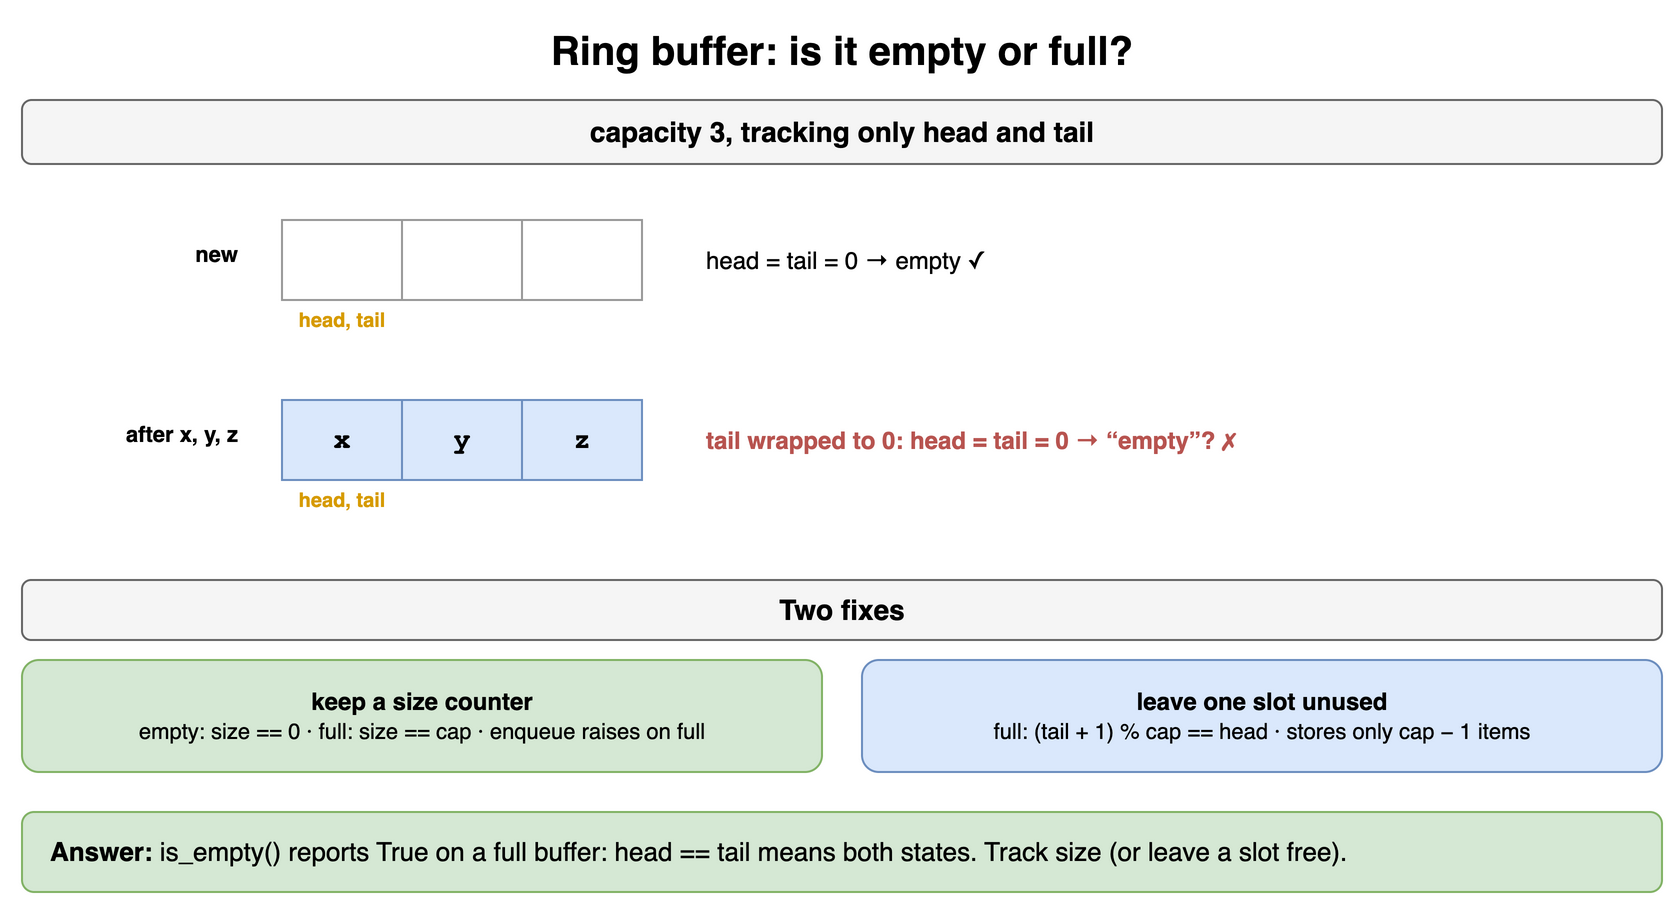

The diagram above was exported from draw.io. Its source (the exported page's mxGraphModel, read from the mxfile embedded in the PNG):
<mxGraphModel dx="900" dy="466" grid="1" gridSize="10" guides="1" tooltips="1" connect="1" arrows="1" fold="1" page="1" pageScale="1" pageWidth="900" pageHeight="466" math="0" shadow="0">
  <root>
    <mxCell id="0" />
    <mxCell id="1" parent="0" />
    <mxCell id="q11c1" value="Ring buffer: is it empty or full?" style="text;html=1;align=center;verticalAlign=middle;whiteSpace=wrap;fontSize=20;fontStyle=1;" vertex="1" parent="1">
      <mxGeometry x="40" y="10" width="820" height="30" as="geometry" />
    </mxCell>
    <mxCell id="q11c2" value="capacity 3, tracking only head and tail" style="rounded=1;whiteSpace=wrap;html=1;fillColor=#f5f5f5;strokeColor=#666666;fontStyle=1;fontSize=14;" vertex="1" parent="1">
      <mxGeometry x="40" y="50" width="820" height="32" as="geometry" />
    </mxCell>
    <mxCell id="q11c3" value="new" style="text;html=1;align=center;verticalAlign=middle;whiteSpace=wrap;fontSize=11;fontStyle=1;align=right;fontColor=#000000;" vertex="1" parent="1">
      <mxGeometry x="40" y="110" width="110" height="34" as="geometry" />
    </mxCell>
    <mxCell id="q11c4" value="" style="rounded=0;whiteSpace=wrap;html=1;fillColor=#ffffff;strokeColor=#999999;fontColor=#bbbbbb;fontSize=12;fontFamily=Courier New;" vertex="1" parent="1">
      <mxGeometry x="170" y="110" width="60" height="40" as="geometry" />
    </mxCell>
    <mxCell id="q11c5" value="" style="rounded=0;whiteSpace=wrap;html=1;fillColor=#ffffff;strokeColor=#999999;fontColor=#bbbbbb;fontSize=12;fontFamily=Courier New;" vertex="1" parent="1">
      <mxGeometry x="230" y="110" width="60" height="40" as="geometry" />
    </mxCell>
    <mxCell id="q11c6" value="" style="rounded=0;whiteSpace=wrap;html=1;fillColor=#ffffff;strokeColor=#999999;fontColor=#bbbbbb;fontSize=12;fontFamily=Courier New;" vertex="1" parent="1">
      <mxGeometry x="290" y="110" width="60" height="40" as="geometry" />
    </mxCell>
    <mxCell id="q11c7" value="head, tail" style="text;html=1;align=center;verticalAlign=middle;whiteSpace=wrap;fontSize=10;fontStyle=1;fontColor=#d79b00;" vertex="1" parent="1">
      <mxGeometry x="170" y="152" width="60" height="16" as="geometry" />
    </mxCell>
    <mxCell id="q11c8" value="head = tail = 0 → empty ✓" style="text;html=1;align=center;verticalAlign=middle;whiteSpace=wrap;fontSize=12;align=left;" vertex="1" parent="1">
      <mxGeometry x="380" y="110" width="480" height="40" as="geometry" />
    </mxCell>
    <mxCell id="q11c9" value="after x, y, z" style="text;html=1;align=center;verticalAlign=middle;whiteSpace=wrap;fontSize=11;fontStyle=1;align=right;fontColor=#000000;" vertex="1" parent="1">
      <mxGeometry x="40" y="200" width="110" height="34" as="geometry" />
    </mxCell>
    <mxCell id="q11c10" value="x" style="rounded=0;whiteSpace=wrap;html=1;fontStyle=1;fontSize=14;fillColor=#dae8fc;strokeColor=#6c8ebf;fontFamily=Courier New;" vertex="1" parent="1">
      <mxGeometry x="170" y="200" width="60" height="40" as="geometry" />
    </mxCell>
    <mxCell id="q11c11" value="y" style="rounded=0;whiteSpace=wrap;html=1;fontStyle=1;fontSize=14;fillColor=#dae8fc;strokeColor=#6c8ebf;fontFamily=Courier New;" vertex="1" parent="1">
      <mxGeometry x="230" y="200" width="60" height="40" as="geometry" />
    </mxCell>
    <mxCell id="q11c12" value="z" style="rounded=0;whiteSpace=wrap;html=1;fontStyle=1;fontSize=14;fillColor=#dae8fc;strokeColor=#6c8ebf;fontFamily=Courier New;" vertex="1" parent="1">
      <mxGeometry x="290" y="200" width="60" height="40" as="geometry" />
    </mxCell>
    <mxCell id="q11c13" value="head, tail" style="text;html=1;align=center;verticalAlign=middle;whiteSpace=wrap;fontSize=10;fontStyle=1;fontColor=#d79b00;" vertex="1" parent="1">
      <mxGeometry x="170" y="242" width="60" height="16" as="geometry" />
    </mxCell>
    <mxCell id="q11c14" value="tail wrapped to 0: head = tail = 0 → “empty”? ✗" style="text;html=1;align=center;verticalAlign=middle;whiteSpace=wrap;fontSize=12;align=left;fontColor=#b85450;fontStyle=1;" vertex="1" parent="1">
      <mxGeometry x="380" y="200" width="480" height="40" as="geometry" />
    </mxCell>
    <mxCell id="q11c15" value="Two fixes" style="rounded=1;whiteSpace=wrap;html=1;fillColor=#f5f5f5;strokeColor=#666666;fontStyle=1;fontSize=14;" vertex="1" parent="1">
      <mxGeometry x="40" y="290" width="820" height="30" as="geometry" />
    </mxCell>
    <mxCell id="q11c16" value="&lt;b&gt;keep a size counter&lt;/b&gt;&lt;br&gt;&lt;span style='font-size:11px'&gt;empty: size == 0 · full: size == cap · enqueue raises on full&lt;/span&gt;" style="rounded=1;whiteSpace=wrap;html=1;fillColor=#d5e8d4;strokeColor=#82b366;" vertex="1" parent="1">
      <mxGeometry x="40" y="330" width="400" height="56" as="geometry" />
    </mxCell>
    <mxCell id="q11c17" value="&lt;b&gt;leave one slot unused&lt;/b&gt;&lt;br&gt;&lt;span style='font-size:11px'&gt;full: (tail + 1) % cap == head · stores only cap − 1 items&lt;/span&gt;" style="rounded=1;whiteSpace=wrap;html=1;fillColor=#dae8fc;strokeColor=#6c8ebf;" vertex="1" parent="1">
      <mxGeometry x="460" y="330" width="400" height="56" as="geometry" />
    </mxCell>
    <mxCell id="q11c18" value="&lt;b&gt;Answer:&lt;/b&gt; is_empty() reports True on a full buffer: head == tail means both states. Track size (or leave a slot free)." style="rounded=1;whiteSpace=wrap;html=1;fillColor=#d5e8d4;strokeColor=#82b366;fontSize=13;align=left;spacingLeft=12;" vertex="1" parent="1">
      <mxGeometry x="40" y="406" width="820" height="40" as="geometry" />
    </mxCell>
  </root>
</mxGraphModel>